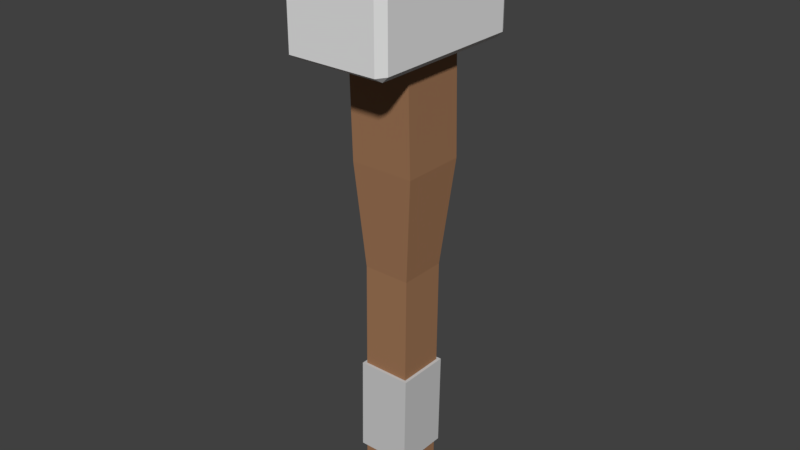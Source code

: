 # Source: Hammer.blend  (saved by Blender 2.79.0; exported with 4.5.12 LTS)
import bpy
from mathutils import Matrix  # noqa: F401  (used for matrix-valued properties, if any)

bpy.ops.wm.read_factory_settings(use_empty=True)
scene = bpy.context.scene
scene.name = 'Scene'

# ---- collections
col_collection_1 = bpy.data.collections.new('Collection 1'); scene.collection.children.link(col_collection_1)

# ---- materials (node trees are filled in below, after node groups)
mat_material_001 = bpy.data.materials.new('Material.001')
mat_material_001.alpha_threshold = 0.0
mat_material_001.use_transparent_shadow = False
mat_material_001.diffuse_color = (0.3506, 0.1812, 0.094, 1.0)
mat_material_001.roughness = 0.5
mat_material_001.specular_intensity = 0.0
mat_material_002 = bpy.data.materials.new('Material.002')
mat_material_002.alpha_threshold = 0.0
mat_material_002.use_transparent_shadow = False
mat_material_002.diffuse_color = (0.5926, 0.5926, 0.5926, 1.0)
mat_material_002.roughness = 0.5
mat_material_002.specular_intensity = 0.0
mat_material = bpy.data.materials.new('Material')
mat_material.alpha_threshold = 0.0
mat_material.use_transparent_shadow = False
mat_material.roughness = 0.5
mat_material.line_color = (0.0, 0.0, 0.0, 1.0)

# ---- material node trees

# ---- world
world_world = bpy.data.worlds.new('World'); scene.world = world_world
world_world.color = (0.05088, 0.05088, 0.05088)
world_world.use_sun_shadow = False
world_world.sun_shadow_jitter_overblur = 0.0
world_world.cycles.sampling_method = 'MANUAL'

# ---- meshes
me_cube_001 = bpy.data.meshes.new('Cube.001')
me_cube_001.from_pydata([(-1.0, -1.0, -1.0), (-0.7317, -0.7144, 1.0), (-1.0, 1.0, -1.0), (-0.7317, 0.7491, 1.0), (1.0, -1.0, -1.0), (0.7317, -0.7144, 1.0), (1.0, 1.0, -1.0), (0.7317, 0.7491, 1.0), (-1.0, -0.7858, -0.2124), (-1.0, 1.214, -0.2124), (1.0, 1.214, -0.2124), (1.0, -0.7858, -0.2124), (-0.7317, -0.6454, 0.5066), (-0.7317, -0.6976, 0.8304), (-0.7317, 0.7658, 0.8304), (-0.7317, 0.8181, 0.5066), (0.7317, 0.7658, 0.8304), (0.7317, 0.8181, 0.5066), (0.7317, -0.6976, 0.8304), (0.7317, -0.6454, 0.5066), (-0.8255, -0.7358, 0.5066), (-0.8255, -0.7947, 0.8304), (-0.8255, 0.8562, 0.8304), (-0.8255, 0.9152, 0.5066), (0.8255, 0.8562, 0.8304), (0.8255, 0.9152, 0.5066), (0.8255, -0.7947, 0.8304), (0.8255, -0.7358, 0.5066), (-0.7317, 0.8619, 0.1471), (0.7317, 0.8619, 0.1471), (0.7317, -0.6015, 0.1471), (-0.7317, -0.6015, 0.1471), (1.578, 2.332, -0.5883), (1.404, 2.332, -0.5691), (1.404, 2.621, -0.5883), (1.578, -2.332, -0.5883), (1.404, -2.621, -0.5883), (1.404, -2.332, -0.5691), (-1.404, -2.621, -0.5883), (-1.578, -2.332, -0.5883), (-1.404, -2.332, -0.5691), (-1.404, 2.621, -0.5883), (-1.404, 2.332, -0.5691), (-1.578, 2.332, -0.5883), (1.404, 2.621, -0.8986), (1.404, 2.332, -0.9178), (1.578, 2.332, -0.8986), (1.404, -2.621, -0.8986), (1.578, -2.332, -0.8986), (1.404, -2.332, -0.9178), (-1.578, -2.332, -0.8986), (-1.404, -2.621, -0.8986), (-1.404, -2.332, -0.9178), (-1.578, 2.332, -0.8986), (-1.404, 2.332, -0.9178), (-1.404, 2.621, -0.8986)], [], [(13, 1, 3, 14), (14, 3, 7, 16), (16, 7, 5, 18), (18, 5, 1, 13), (2, 6, 4, 0), (7, 3, 1, 5), (4, 11, 8, 0), (6, 10, 11, 4), (2, 9, 10, 6), (0, 8, 9, 2), (30, 19, 12, 31), (12, 19, 27, 20), (29, 17, 19, 30), (19, 17, 25, 27), (28, 15, 17, 29), (17, 15, 23, 25), (31, 12, 15, 28), (15, 12, 20, 23), (27, 26, 21, 20), (25, 24, 26, 27), (23, 22, 24, 25), (20, 21, 22, 23), (13, 14, 22, 21), (14, 16, 24, 22), (16, 18, 26, 24), (18, 13, 21, 26), (8, 31, 28, 9), (9, 28, 29, 10), (10, 29, 30, 11), (11, 30, 31, 8), (44, 55, 41, 34), (33, 42, 40, 37), (39, 43, 53, 50), (45, 49, 52, 54), (36, 38, 51, 47), (32, 34, 33), (35, 37, 36), (38, 40, 39), (41, 43, 42), (44, 46, 45), (47, 49, 48), (50, 52, 51), (53, 55, 54), (32, 33, 37, 35), (33, 34, 41, 42), (34, 32, 46, 44), (36, 37, 40, 38), (35, 36, 47, 48), (39, 40, 42, 43), (38, 39, 50, 51), (43, 41, 55, 53), (45, 46, 48, 49), (44, 45, 54, 55), (49, 47, 51, 52), (52, 50, 53, 54), (32, 35, 48, 46)])
me_cube_001.polygons.foreach_set('material_index', [0, 0, 0, 0, 0, 0, 0, 0, 0, 0, 0, 1, 0, 1, 0, 1, 0, 1, 1, 1, 1, 1, 1, 1, 1, 1, 0, 0, 0, 0, 2, 2, 2, 2, 2, 2, 2, 2, 2, 2, 2, 2, 2, 2, 2, 2, 2, 2, 2, 2, 2, 2, 2, 2, 2, 2])
me_cube_001.materials.append(mat_material_001)
me_cube_001.materials.append(mat_material_002)
me_cube_001.materials.append(mat_material)
me_cube_001.use_remesh_preserve_volume = False
me_cube_001.use_remesh_preserve_attributes = False
me_cube_001.use_mirror_vertex_groups = False
me_cube_001.update()

# ---- objects
ob_cube_001 = bpy.data.objects.new('Cube.001', me_cube_001)

# ---- transforms, parenting, visibility, modifiers, constraints
ob_cube_001.location = (0.0, 0.0, 0.3783)
ob_cube_001.scale = (0.04153, 0.04153, -0.3759)
ob_cube_001.lineart.crease_threshold = 0.0

# ---- collection membership
col_collection_1.objects.link(ob_cube_001)

# ---- scene / render settings (as saved in the file)
scene.frame_start = 1; scene.frame_end = 250; scene.frame_set(1)
scene.render.engine = 'BLENDER_EEVEE_NEXT'
scene.render.resolution_percentage = 50
scene.render.dither_intensity = 0.0
scene.cycles.use_denoising = False
scene.cycles.samples = 128
scene.cycles.sampling_pattern = 'TABULATED_SOBOL'
scene.cycles.use_adaptive_sampling = False
scene.cycles.use_light_tree = False
scene.cycles.blur_glossy = 0.0
scene.cycles.sample_clamp_indirect = 0.0
scene.view_settings.view_transform = 'Standard'
bpy.context.view_layer.update()

# ---- added for rendering (the .blend has no active camera and no usable light): camera, sun
cam_auto = bpy.data.cameras.new('AutoCamera')
cam_auto.lens = 50.0
cam_auto.sensor_width = 36.0
cam_auto.clip_end = 1000.0
ob_auto_camera = bpy.data.objects.new('AutoCamera', cam_auto)
scene.collection.objects.link(ob_auto_camera)
ob_auto_camera.location = (0.734187, -0.881025, 0.965646)
ob_auto_camera.rotation_euler = (1.09748, -7.21219e-08, 0.694738)
scene.camera = ob_auto_camera
light_auto_sun = bpy.data.lights.new('AutoSun', 'SUN')
light_auto_sun.energy = 3.0
light_auto_sun.angle = 0.0523599
ob_auto_sun = bpy.data.objects.new('AutoSun', light_auto_sun)
scene.collection.objects.link(ob_auto_sun)
ob_auto_sun.rotation_euler = (0.872665, 0.174533, 0.523599)
bpy.context.view_layer.update()
